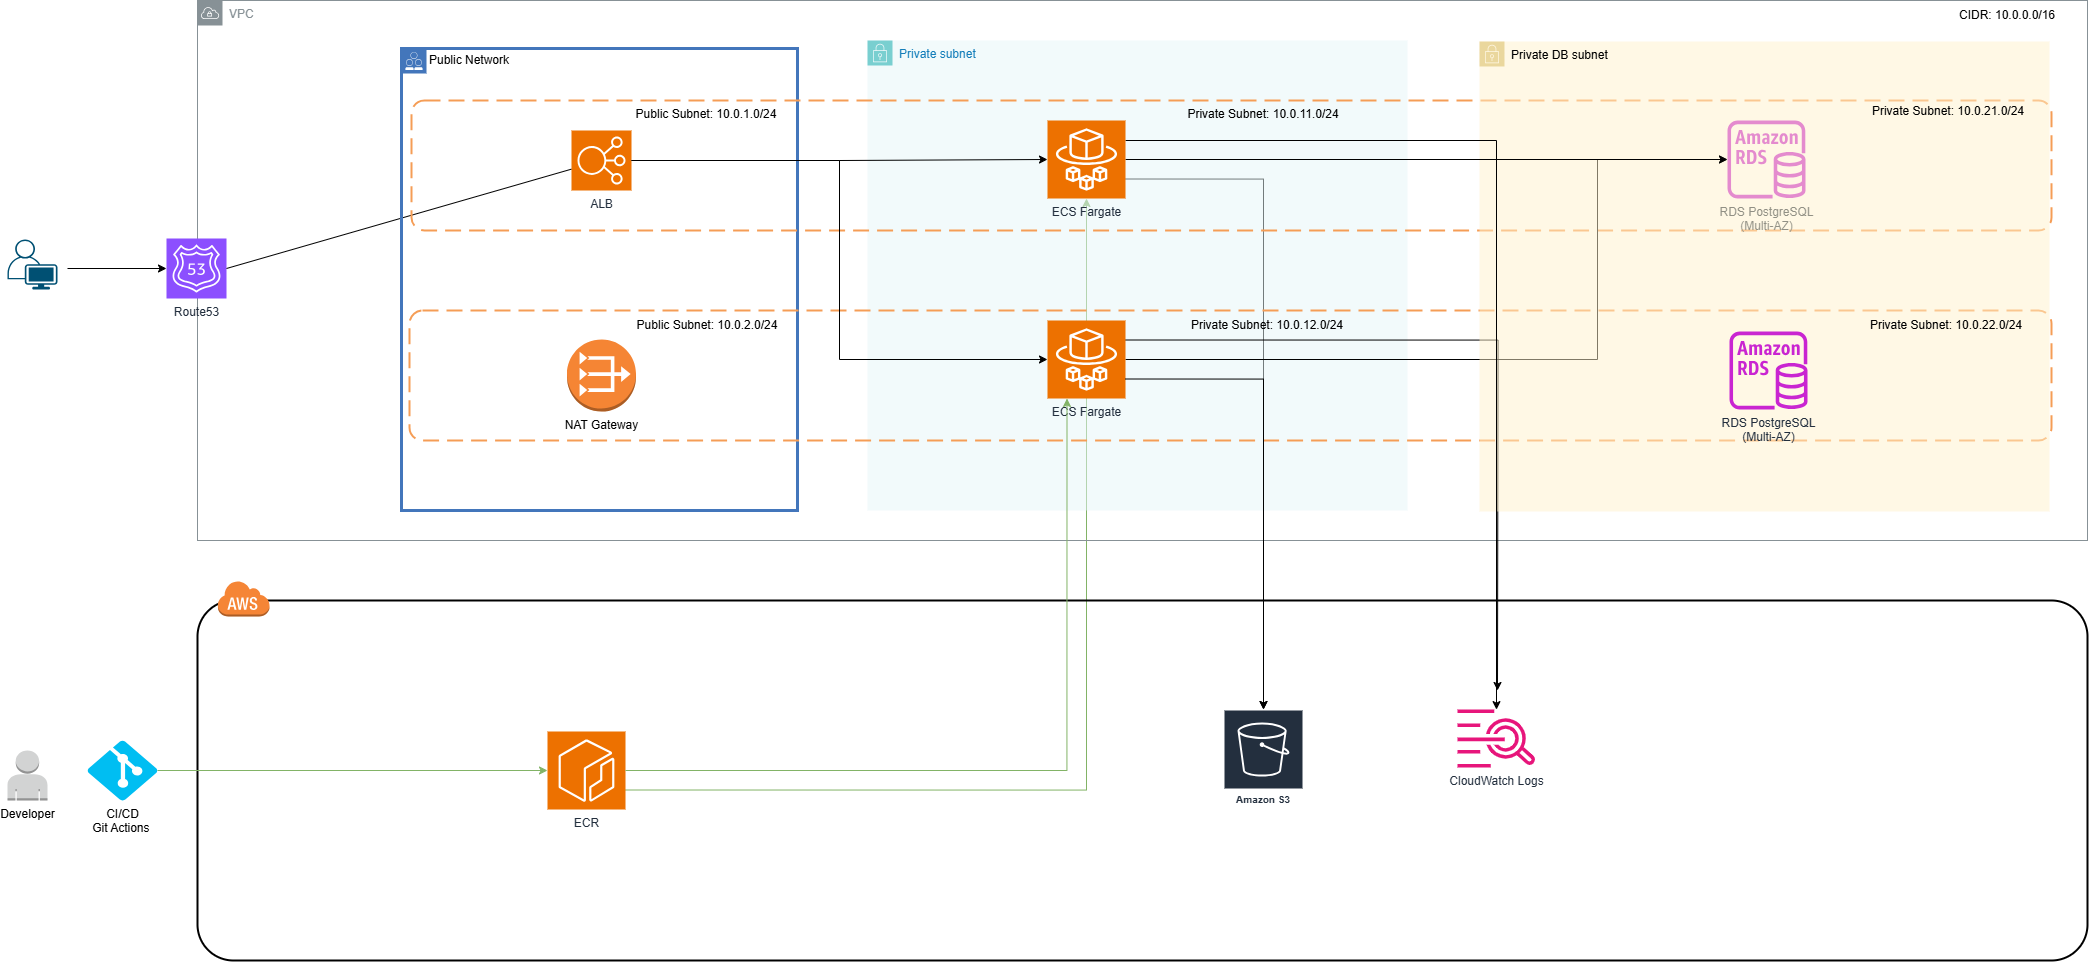

The diagram above was exported from draw.io. Its source (the exported page's mxGraphModel, read from the mxfile embedded in the PNG):
<mxGraphModel dx="2037" dy="1001" grid="1" gridSize="10" guides="1" tooltips="1" connect="1" arrows="1" fold="1" page="1" pageScale="1" pageWidth="827" pageHeight="1169" math="0" shadow="0">
  <root>
    <mxCell id="0" />
    <mxCell id="1" parent="0" />
    <mxCell id="0WqKFpKFCf8mmNIcWdFX-69" style="edgeStyle=orthogonalEdgeStyle;rounded=0;orthogonalLoop=1;jettySize=auto;html=1;exitX=1;exitY=0.75;exitDx=0;exitDy=0;exitPerimeter=0;fillColor=#d5e8d4;strokeColor=#82b366;" edge="1" parent="1" source="0WqKFpKFCf8mmNIcWdFX-14" target="0WqKFpKFCf8mmNIcWdFX-11">
      <mxGeometry relative="1" as="geometry" />
    </mxCell>
    <mxCell id="0WqKFpKFCf8mmNIcWdFX-55" style="edgeStyle=orthogonalEdgeStyle;rounded=0;orthogonalLoop=1;jettySize=auto;html=1;exitX=1;exitY=0.75;exitDx=0;exitDy=0;exitPerimeter=0;" edge="1" parent="1" source="0WqKFpKFCf8mmNIcWdFX-11" target="0WqKFpKFCf8mmNIcWdFX-18">
      <mxGeometry relative="1" as="geometry" />
    </mxCell>
    <mxCell id="0WqKFpKFCf8mmNIcWdFX-50" value="" style="rounded=1;arcSize=10;dashed=0;fillColor=none;gradientColor=none;strokeWidth=2;" vertex="1" parent="1">
      <mxGeometry x="210" y="630" width="1890" height="360" as="geometry" />
    </mxCell>
    <mxCell id="UNW7hib7EiN0dk_lslg0-1" value="VPC" style="sketch=0;outlineConnect=0;gradientColor=none;html=1;whiteSpace=wrap;fontSize=12;fontStyle=0;shape=mxgraph.aws4.group;grIcon=mxgraph.aws4.group_vpc;strokeColor=#879196;fillColor=none;verticalAlign=top;align=left;spacingLeft=30;fontColor=#879196;dashed=0;" parent="1" vertex="1">
      <mxGeometry x="210" y="30" width="1890" height="540" as="geometry" />
    </mxCell>
    <mxCell id="UNW7hib7EiN0dk_lslg0-11" value="Route53" style="sketch=0;points=[[0,0,0],[0.25,0,0],[0.5,0,0],[0.75,0,0],[1,0,0],[0,1,0],[0.25,1,0],[0.5,1,0],[0.75,1,0],[1,1,0],[0,0.25,0],[0,0.5,0],[0,0.75,0],[1,0.25,0],[1,0.5,0],[1,0.75,0]];outlineConnect=0;fontColor=#232F3E;fillColor=#8C4FFF;strokeColor=#ffffff;dashed=0;verticalLabelPosition=bottom;verticalAlign=top;align=center;html=1;fontSize=12;fontStyle=0;aspect=fixed;shape=mxgraph.aws4.resourceIcon;resIcon=mxgraph.aws4.route_53;" parent="1" vertex="1">
      <mxGeometry x="179" y="268" width="60" height="60" as="geometry" />
    </mxCell>
    <mxCell id="UNW7hib7EiN0dk_lslg0-13" value="" style="endArrow=none;html=1;rounded=0;exitX=1;exitY=0.5;exitDx=0;exitDy=0;exitPerimeter=0;" parent="1" source="UNW7hib7EiN0dk_lslg0-11" target="UNW7hib7EiN0dk_lslg0-10" edge="1">
      <mxGeometry width="50" height="50" relative="1" as="geometry">
        <mxPoint x="329" y="328" as="sourcePoint" />
        <mxPoint x="379" y="278" as="targetPoint" />
      </mxGeometry>
    </mxCell>
    <mxCell id="UNW7hib7EiN0dk_lslg0-18" value="" style="points=[[0.35,0,0],[0.98,0.51,0],[1,0.71,0],[0.67,1,0],[0,0.795,0],[0,0.65,0]];verticalLabelPosition=bottom;sketch=0;html=1;verticalAlign=top;aspect=fixed;align=center;pointerEvents=1;shape=mxgraph.cisco19.user;fillColor=#005073;strokeColor=none;" parent="1" vertex="1">
      <mxGeometry x="20" y="269" width="50" height="50" as="geometry" />
    </mxCell>
    <mxCell id="UNW7hib7EiN0dk_lslg0-19" value="" style="endArrow=classic;html=1;rounded=0;entryX=0;entryY=0.5;entryDx=0;entryDy=0;entryPerimeter=0;" parent="1" target="UNW7hib7EiN0dk_lslg0-11" edge="1">
      <mxGeometry width="50" height="50" relative="1" as="geometry">
        <mxPoint x="80" y="298" as="sourcePoint" />
        <mxPoint x="140" y="250" as="targetPoint" />
      </mxGeometry>
    </mxCell>
    <mxCell id="UNW7hib7EiN0dk_lslg0-30" value="Private subnet" style="points=[[0,0],[0.25,0],[0.5,0],[0.75,0],[1,0],[1,0.25],[1,0.5],[1,0.75],[1,1],[0.75,1],[0.5,1],[0.25,1],[0,1],[0,0.75],[0,0.5],[0,0.25]];outlineConnect=0;gradientColor=none;html=1;whiteSpace=wrap;fontSize=12;fontStyle=0;container=1;pointerEvents=0;collapsible=0;recursiveResize=0;shape=mxgraph.aws4.group;grIcon=mxgraph.aws4.group_security_group;grStroke=0;strokeColor=#00A4A6;fillColor=#E6F6F7;verticalAlign=top;align=left;spacingLeft=30;fontColor=#147EBA;dashed=0;opacity=50;" parent="1" vertex="1">
      <mxGeometry x="880" y="70" width="540" height="470" as="geometry" />
    </mxCell>
    <mxCell id="0WqKFpKFCf8mmNIcWdFX-47" value="Private Subnet: 10.0.12.0/24" style="text;html=1;align=center;verticalAlign=middle;whiteSpace=wrap;rounded=0;" vertex="1" parent="UNW7hib7EiN0dk_lslg0-30">
      <mxGeometry x="320" y="270" width="160" height="30" as="geometry" />
    </mxCell>
    <mxCell id="UNW7hib7EiN0dk_lslg0-31" value="Public Network" style="shape=mxgraph.ibm.box;prType=public;fontStyle=0;verticalAlign=top;align=left;spacingLeft=32;spacingTop=4;fillColor=none;rounded=0;whiteSpace=wrap;html=1;strokeColor=#4376BB;strokeWidth=3;dashed=0;container=1;spacing=-4;collapsible=0;expand=0;recursiveResize=0;" parent="1" vertex="1">
      <mxGeometry x="414" y="78" width="396" height="462" as="geometry" />
    </mxCell>
    <mxCell id="0WqKFpKFCf8mmNIcWdFX-5" value="" style="rounded=1;arcSize=10;dashed=1;strokeColor=#F59D56;fillColor=none;gradientColor=none;dashPattern=8 4;strokeWidth=2;" vertex="1" parent="UNW7hib7EiN0dk_lslg0-31">
      <mxGeometry x="10" y="52" width="1640" height="130" as="geometry" />
    </mxCell>
    <mxCell id="UNW7hib7EiN0dk_lslg0-10" value="ALB" style="sketch=0;points=[[0,0,0],[0.25,0,0],[0.5,0,0],[0.75,0,0],[1,0,0],[0,1,0],[0.25,1,0],[0.5,1,0],[0.75,1,0],[1,1,0],[0,0.25,0],[0,0.5,0],[0,0.75,0],[1,0.25,0],[1,0.5,0],[1,0.75,0]];outlineConnect=0;fontColor=#232F3E;fillColor=#ED7100;strokeColor=#ffffff;dashed=0;verticalLabelPosition=bottom;verticalAlign=top;align=center;html=1;fontSize=12;fontStyle=0;aspect=fixed;shape=mxgraph.aws4.resourceIcon;resIcon=mxgraph.aws4.elastic_load_balancing;" parent="UNW7hib7EiN0dk_lslg0-31" vertex="1">
      <mxGeometry x="170" y="82" width="60" height="60" as="geometry" />
    </mxCell>
    <mxCell id="0WqKFpKFCf8mmNIcWdFX-6" value="" style="rounded=1;arcSize=10;dashed=1;strokeColor=#F59D56;fillColor=none;gradientColor=none;dashPattern=8 4;strokeWidth=2;" vertex="1" parent="UNW7hib7EiN0dk_lslg0-31">
      <mxGeometry x="8" y="262" width="1642" height="130" as="geometry" />
    </mxCell>
    <mxCell id="0WqKFpKFCf8mmNIcWdFX-8" value="NAT Gateway" style="outlineConnect=0;dashed=0;verticalLabelPosition=bottom;verticalAlign=top;align=center;html=1;shape=mxgraph.aws3.vpc_nat_gateway;fillColor=#F58534;gradientColor=none;" vertex="1" parent="UNW7hib7EiN0dk_lslg0-31">
      <mxGeometry x="165.5" y="291" width="69" height="72" as="geometry" />
    </mxCell>
    <mxCell id="0WqKFpKFCf8mmNIcWdFX-42" value="Public Subnet: 10.0.1.0/24" style="text;html=1;align=center;verticalAlign=middle;whiteSpace=wrap;rounded=0;" vertex="1" parent="UNW7hib7EiN0dk_lslg0-31">
      <mxGeometry x="225" y="51" width="160" height="30" as="geometry" />
    </mxCell>
    <mxCell id="0WqKFpKFCf8mmNIcWdFX-41" value="Public Subnet: 10.0.2.0/24" style="text;html=1;align=center;verticalAlign=middle;whiteSpace=wrap;rounded=0;" vertex="1" parent="UNW7hib7EiN0dk_lslg0-31">
      <mxGeometry x="226" y="262" width="160" height="30" as="geometry" />
    </mxCell>
    <mxCell id="0WqKFpKFCf8mmNIcWdFX-28" value="RDS PostgreSQL&lt;div&gt;(Multi-AZ)&lt;/div&gt;" style="sketch=0;outlineConnect=0;fontColor=#232F3E;gradientColor=none;fillColor=#C925D1;strokeColor=none;dashed=0;verticalLabelPosition=bottom;verticalAlign=top;align=center;html=1;fontSize=12;fontStyle=0;aspect=fixed;pointerEvents=1;shape=mxgraph.aws4.rds_instance;" vertex="1" parent="UNW7hib7EiN0dk_lslg0-31">
      <mxGeometry x="1326" y="72" width="78" height="78" as="geometry" />
    </mxCell>
    <mxCell id="0WqKFpKFCf8mmNIcWdFX-63" style="edgeStyle=orthogonalEdgeStyle;rounded=0;orthogonalLoop=1;jettySize=auto;html=1;" edge="1" parent="UNW7hib7EiN0dk_lslg0-31" source="0WqKFpKFCf8mmNIcWdFX-16" target="0WqKFpKFCf8mmNIcWdFX-28">
      <mxGeometry relative="1" as="geometry">
        <Array as="points">
          <mxPoint x="1196" y="311" />
          <mxPoint x="1196" y="111" />
        </Array>
      </mxGeometry>
    </mxCell>
    <mxCell id="0WqKFpKFCf8mmNIcWdFX-65" style="edgeStyle=orthogonalEdgeStyle;rounded=0;orthogonalLoop=1;jettySize=auto;html=1;exitX=1;exitY=0.25;exitDx=0;exitDy=0;exitPerimeter=0;" edge="1" parent="UNW7hib7EiN0dk_lslg0-31" source="0WqKFpKFCf8mmNIcWdFX-16">
      <mxGeometry relative="1" as="geometry">
        <mxPoint x="1096" y="642" as="targetPoint" />
      </mxGeometry>
    </mxCell>
    <mxCell id="0WqKFpKFCf8mmNIcWdFX-16" value="ECS Fargate" style="sketch=0;points=[[0,0,0],[0.25,0,0],[0.5,0,0],[0.75,0,0],[1,0,0],[0,1,0],[0.25,1,0],[0.5,1,0],[0.75,1,0],[1,1,0],[0,0.25,0],[0,0.5,0],[0,0.75,0],[1,0.25,0],[1,0.5,0],[1,0.75,0]];outlineConnect=0;fontColor=#232F3E;fillColor=#ED7100;strokeColor=#ffffff;dashed=0;verticalLabelPosition=bottom;verticalAlign=top;align=center;html=1;fontSize=12;fontStyle=0;aspect=fixed;shape=mxgraph.aws4.resourceIcon;resIcon=mxgraph.aws4.fargate;" vertex="1" parent="UNW7hib7EiN0dk_lslg0-31">
      <mxGeometry x="646" y="272" width="78" height="78" as="geometry" />
    </mxCell>
    <mxCell id="0WqKFpKFCf8mmNIcWdFX-53" style="edgeStyle=orthogonalEdgeStyle;rounded=0;orthogonalLoop=1;jettySize=auto;html=1;entryX=0;entryY=0.5;entryDx=0;entryDy=0;entryPerimeter=0;" edge="1" parent="UNW7hib7EiN0dk_lslg0-31" source="UNW7hib7EiN0dk_lslg0-10" target="0WqKFpKFCf8mmNIcWdFX-16">
      <mxGeometry relative="1" as="geometry" />
    </mxCell>
    <mxCell id="0WqKFpKFCf8mmNIcWdFX-14" value="ECR" style="sketch=0;points=[[0,0,0],[0.25,0,0],[0.5,0,0],[0.75,0,0],[1,0,0],[0,1,0],[0.25,1,0],[0.5,1,0],[0.75,1,0],[1,1,0],[0,0.25,0],[0,0.5,0],[0,0.75,0],[1,0.25,0],[1,0.5,0],[1,0.75,0]];outlineConnect=0;fontColor=#232F3E;fillColor=#ED7100;strokeColor=#ffffff;dashed=0;verticalLabelPosition=bottom;verticalAlign=top;align=center;html=1;fontSize=12;fontStyle=0;aspect=fixed;shape=mxgraph.aws4.resourceIcon;resIcon=mxgraph.aws4.ecr;" vertex="1" parent="1">
      <mxGeometry x="560" y="761" width="78" height="78" as="geometry" />
    </mxCell>
    <mxCell id="0WqKFpKFCf8mmNIcWdFX-15" value="CloudWatch Logs" style="sketch=0;outlineConnect=0;fontColor=#232F3E;gradientColor=none;fillColor=#E7157B;strokeColor=none;dashed=0;verticalLabelPosition=bottom;verticalAlign=top;align=center;html=1;fontSize=12;fontStyle=0;aspect=fixed;pointerEvents=1;shape=mxgraph.aws4.cloudwatch_logs;" vertex="1" parent="1">
      <mxGeometry x="1470" y="739" width="78" height="58" as="geometry" />
    </mxCell>
    <mxCell id="0WqKFpKFCf8mmNIcWdFX-18" value="Amazon S3" style="sketch=0;outlineConnect=0;fontColor=#232F3E;gradientColor=none;strokeColor=#ffffff;fillColor=#232F3E;dashed=0;verticalLabelPosition=middle;verticalAlign=bottom;align=center;html=1;whiteSpace=wrap;fontSize=10;fontStyle=1;spacing=3;shape=mxgraph.aws4.productIcon;prIcon=mxgraph.aws4.s3;" vertex="1" parent="1">
      <mxGeometry x="1236" y="739" width="80" height="100" as="geometry" />
    </mxCell>
    <mxCell id="0WqKFpKFCf8mmNIcWdFX-66" style="edgeStyle=orthogonalEdgeStyle;rounded=0;orthogonalLoop=1;jettySize=auto;html=1;fillColor=#d5e8d4;strokeColor=#82b366;" edge="1" parent="1" source="0WqKFpKFCf8mmNIcWdFX-21" target="0WqKFpKFCf8mmNIcWdFX-14">
      <mxGeometry relative="1" as="geometry" />
    </mxCell>
    <mxCell id="0WqKFpKFCf8mmNIcWdFX-21" value="&lt;div&gt;CI/CD&lt;/div&gt;Git Actions&amp;nbsp;" style="verticalLabelPosition=bottom;html=1;verticalAlign=top;align=center;strokeColor=none;fillColor=#00BEF2;shape=mxgraph.azure.git_repository;" vertex="1" parent="1">
      <mxGeometry x="100" y="770" width="70" height="60" as="geometry" />
    </mxCell>
    <mxCell id="0WqKFpKFCf8mmNIcWdFX-22" value="CIDR: 10.0.0.0/16" style="text;html=1;align=center;verticalAlign=middle;whiteSpace=wrap;rounded=0;" vertex="1" parent="1">
      <mxGeometry x="1940" y="30" width="160" height="30" as="geometry" />
    </mxCell>
    <mxCell id="0WqKFpKFCf8mmNIcWdFX-23" value="Private DB subnet" style="points=[[0,0],[0.25,0],[0.5,0],[0.75,0],[1,0],[1,0.25],[1,0.5],[1,0.75],[1,1],[0.75,1],[0.5,1],[0.25,1],[0,1],[0,0.75],[0,0.5],[0,0.25]];outlineConnect=0;html=1;whiteSpace=wrap;fontSize=12;fontStyle=0;container=1;pointerEvents=0;collapsible=0;recursiveResize=0;shape=mxgraph.aws4.group;grIcon=mxgraph.aws4.group_security_group;grStroke=0;strokeColor=#d6b656;fillColor=#fff2cc;verticalAlign=top;align=left;spacingLeft=30;dashed=0;opacity=50;" vertex="1" parent="1">
      <mxGeometry x="1492" y="71" width="570" height="470" as="geometry" />
    </mxCell>
    <mxCell id="0WqKFpKFCf8mmNIcWdFX-29" value="RDS PostgreSQL&lt;div&gt;(Multi-AZ)&lt;/div&gt;" style="sketch=0;outlineConnect=0;fontColor=#232F3E;gradientColor=none;fillColor=#C925D1;strokeColor=none;dashed=0;verticalLabelPosition=bottom;verticalAlign=top;align=center;html=1;fontSize=12;fontStyle=0;aspect=fixed;pointerEvents=1;shape=mxgraph.aws4.rds_instance;" vertex="1" parent="0WqKFpKFCf8mmNIcWdFX-23">
      <mxGeometry x="250" y="290" width="78" height="78" as="geometry" />
    </mxCell>
    <mxCell id="0WqKFpKFCf8mmNIcWdFX-45" value="Private Subnet: 10.0.22.0/24" style="text;html=1;align=center;verticalAlign=middle;whiteSpace=wrap;rounded=0;" vertex="1" parent="0WqKFpKFCf8mmNIcWdFX-23">
      <mxGeometry x="387" y="269" width="160" height="30" as="geometry" />
    </mxCell>
    <mxCell id="0WqKFpKFCf8mmNIcWdFX-46" value="Private Subnet: 10.0.11.0/24" style="text;html=1;align=center;verticalAlign=middle;whiteSpace=wrap;rounded=0;" vertex="1" parent="1">
      <mxGeometry x="1196" y="129" width="160" height="30" as="geometry" />
    </mxCell>
    <mxCell id="0WqKFpKFCf8mmNIcWdFX-54" style="edgeStyle=orthogonalEdgeStyle;rounded=0;orthogonalLoop=1;jettySize=auto;html=1;" edge="1" parent="1" source="0WqKFpKFCf8mmNIcWdFX-11" target="0WqKFpKFCf8mmNIcWdFX-28">
      <mxGeometry relative="1" as="geometry" />
    </mxCell>
    <mxCell id="0WqKFpKFCf8mmNIcWdFX-64" style="edgeStyle=orthogonalEdgeStyle;rounded=0;orthogonalLoop=1;jettySize=auto;html=1;" edge="1" parent="1" source="0WqKFpKFCf8mmNIcWdFX-11" target="0WqKFpKFCf8mmNIcWdFX-15">
      <mxGeometry relative="1" as="geometry">
        <Array as="points">
          <mxPoint x="1509" y="170" />
        </Array>
      </mxGeometry>
    </mxCell>
    <mxCell id="0WqKFpKFCf8mmNIcWdFX-11" value="ECS Fargate" style="sketch=0;points=[[0,0,0],[0.25,0,0],[0.5,0,0],[0.75,0,0],[1,0,0],[0,1,0],[0.25,1,0],[0.5,1,0],[0.75,1,0],[1,1,0],[0,0.25,0],[0,0.5,0],[0,0.75,0],[1,0.25,0],[1,0.5,0],[1,0.75,0]];outlineConnect=0;fontColor=#232F3E;fillColor=#ED7100;strokeColor=#ffffff;dashed=0;verticalLabelPosition=bottom;verticalAlign=top;align=center;html=1;fontSize=12;fontStyle=0;aspect=fixed;shape=mxgraph.aws4.resourceIcon;resIcon=mxgraph.aws4.fargate;" vertex="1" parent="1">
      <mxGeometry x="1060" y="150" width="78" height="78" as="geometry" />
    </mxCell>
    <mxCell id="0WqKFpKFCf8mmNIcWdFX-44" value="Private Subnet: 10.0.21.0/24" style="text;html=1;align=center;verticalAlign=middle;whiteSpace=wrap;rounded=0;" vertex="1" parent="1">
      <mxGeometry x="1881" y="126" width="160" height="30" as="geometry" />
    </mxCell>
    <mxCell id="0WqKFpKFCf8mmNIcWdFX-51" value="" style="dashed=0;html=1;shape=mxgraph.aws3.cloud;fillColor=#F58536;gradientColor=none;dashed=0;" vertex="1" parent="1">
      <mxGeometry x="230" y="610" width="52" height="36" as="geometry" />
    </mxCell>
    <mxCell id="0WqKFpKFCf8mmNIcWdFX-52" style="edgeStyle=orthogonalEdgeStyle;rounded=0;orthogonalLoop=1;jettySize=auto;html=1;" edge="1" parent="1" source="UNW7hib7EiN0dk_lslg0-10" target="0WqKFpKFCf8mmNIcWdFX-11">
      <mxGeometry relative="1" as="geometry" />
    </mxCell>
    <mxCell id="0WqKFpKFCf8mmNIcWdFX-57" value="Developer" style="outlineConnect=0;dashed=0;verticalLabelPosition=bottom;verticalAlign=top;align=center;html=1;shape=mxgraph.aws3.user;fillColor=#D2D3D3;gradientColor=none;" vertex="1" parent="1">
      <mxGeometry x="20" y="780" width="40" height="50" as="geometry" />
    </mxCell>
    <mxCell id="0WqKFpKFCf8mmNIcWdFX-61" style="edgeStyle=orthogonalEdgeStyle;rounded=0;orthogonalLoop=1;jettySize=auto;html=1;exitX=1;exitY=0.75;exitDx=0;exitDy=0;exitPerimeter=0;" edge="1" parent="1" source="0WqKFpKFCf8mmNIcWdFX-16" target="0WqKFpKFCf8mmNIcWdFX-18">
      <mxGeometry relative="1" as="geometry" />
    </mxCell>
    <mxCell id="0WqKFpKFCf8mmNIcWdFX-68" style="edgeStyle=orthogonalEdgeStyle;rounded=0;orthogonalLoop=1;jettySize=auto;html=1;entryX=0.25;entryY=1;entryDx=0;entryDy=0;entryPerimeter=0;fillColor=#d5e8d4;strokeColor=#82b366;" edge="1" parent="1" source="0WqKFpKFCf8mmNIcWdFX-14" target="0WqKFpKFCf8mmNIcWdFX-16">
      <mxGeometry relative="1" as="geometry" />
    </mxCell>
  </root>
</mxGraphModel>